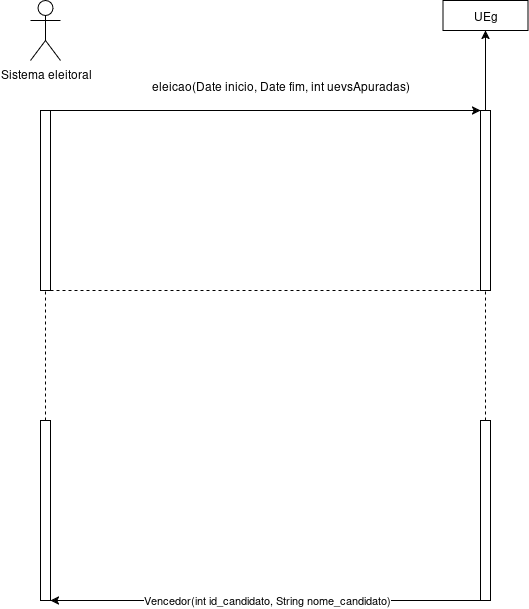

The diagram above was exported from draw.io. Its source (the exported page's mxGraphModel, read from the mxfile embedded in the PNG):
<mxGraphModel dx="701" dy="748" grid="1" gridSize="10" guides="1" tooltips="1" connect="1" arrows="1" fold="1" page="1" pageScale="1" pageWidth="850" pageHeight="1100" math="0" shadow="0">
  <root>
    <mxCell id="0" />
    <mxCell id="1" parent="0" />
    <mxCell id="Tr-SeHKfr6rgXZGL-NbH-1" value="Sistema eleitoral" style="shape=umlActor;verticalLabelPosition=bottom;verticalAlign=top;html=1;outlineConnect=0;" vertex="1" parent="1">
      <mxGeometry x="70" y="100" width="30" height="60" as="geometry" />
    </mxCell>
    <mxCell id="Tr-SeHKfr6rgXZGL-NbH-2" value="" style="rounded=0;whiteSpace=wrap;html=1;" vertex="1" parent="1">
      <mxGeometry x="80" y="210" width="10" height="180" as="geometry" />
    </mxCell>
    <mxCell id="Tr-SeHKfr6rgXZGL-NbH-5" value="" style="edgeStyle=orthogonalEdgeStyle;rounded=0;orthogonalLoop=1;jettySize=auto;html=1;" edge="1" parent="1" source="Tr-SeHKfr6rgXZGL-NbH-3" target="Tr-SeHKfr6rgXZGL-NbH-4">
      <mxGeometry relative="1" as="geometry" />
    </mxCell>
    <mxCell id="Tr-SeHKfr6rgXZGL-NbH-3" value="" style="rounded=0;whiteSpace=wrap;html=1;" vertex="1" parent="1">
      <mxGeometry x="520" y="210" width="10" height="180" as="geometry" />
    </mxCell>
    <mxCell id="Tr-SeHKfr6rgXZGL-NbH-4" value="UEg" style="whiteSpace=wrap;html=1;rounded=0;" vertex="1" parent="1">
      <mxGeometry x="482.5" y="100" width="85" height="30" as="geometry" />
    </mxCell>
    <mxCell id="Tr-SeHKfr6rgXZGL-NbH-6" value="" style="endArrow=classic;html=1;rounded=0;exitX=0.75;exitY=0;exitDx=0;exitDy=0;entryX=0;entryY=0;entryDx=0;entryDy=0;" edge="1" parent="1" source="Tr-SeHKfr6rgXZGL-NbH-2" target="Tr-SeHKfr6rgXZGL-NbH-3">
      <mxGeometry width="50" height="50" relative="1" as="geometry">
        <mxPoint x="340" y="420" as="sourcePoint" />
        <mxPoint x="390" y="370" as="targetPoint" />
      </mxGeometry>
    </mxCell>
    <mxCell id="Tr-SeHKfr6rgXZGL-NbH-7" value="eleicao(Date inicio, Date fim, int uevsApuradas)" style="text;html=1;align=center;verticalAlign=middle;resizable=0;points=[];autosize=1;strokeColor=none;fillColor=none;" vertex="1" parent="1">
      <mxGeometry x="180" y="170" width="280" height="30" as="geometry" />
    </mxCell>
    <mxCell id="Tr-SeHKfr6rgXZGL-NbH-8" value="" style="endArrow=none;dashed=1;html=1;rounded=0;entryX=0;entryY=1;entryDx=0;entryDy=0;exitX=1;exitY=1;exitDx=0;exitDy=0;" edge="1" parent="1" source="Tr-SeHKfr6rgXZGL-NbH-2" target="Tr-SeHKfr6rgXZGL-NbH-3">
      <mxGeometry width="50" height="50" relative="1" as="geometry">
        <mxPoint x="340" y="420" as="sourcePoint" />
        <mxPoint x="390" y="370" as="targetPoint" />
      </mxGeometry>
    </mxCell>
    <mxCell id="Tr-SeHKfr6rgXZGL-NbH-9" value="" style="rounded=0;whiteSpace=wrap;html=1;" vertex="1" parent="1">
      <mxGeometry x="520" y="520" width="10" height="180" as="geometry" />
    </mxCell>
    <mxCell id="Tr-SeHKfr6rgXZGL-NbH-10" value="" style="rounded=0;whiteSpace=wrap;html=1;" vertex="1" parent="1">
      <mxGeometry x="80" y="520" width="10" height="180" as="geometry" />
    </mxCell>
    <mxCell id="Tr-SeHKfr6rgXZGL-NbH-11" value="" style="endArrow=none;dashed=1;html=1;rounded=0;entryX=0.5;entryY=1;entryDx=0;entryDy=0;exitX=0.5;exitY=0;exitDx=0;exitDy=0;" edge="1" parent="1" source="Tr-SeHKfr6rgXZGL-NbH-9" target="Tr-SeHKfr6rgXZGL-NbH-3">
      <mxGeometry width="50" height="50" relative="1" as="geometry">
        <mxPoint x="340" y="480" as="sourcePoint" />
        <mxPoint x="390" y="430" as="targetPoint" />
      </mxGeometry>
    </mxCell>
    <mxCell id="Tr-SeHKfr6rgXZGL-NbH-12" value="" style="endArrow=classic;html=1;rounded=0;exitX=0.25;exitY=1;exitDx=0;exitDy=0;entryX=1;entryY=1;entryDx=0;entryDy=0;" edge="1" parent="1" source="Tr-SeHKfr6rgXZGL-NbH-9" target="Tr-SeHKfr6rgXZGL-NbH-10">
      <mxGeometry width="50" height="50" relative="1" as="geometry">
        <mxPoint x="340" y="480" as="sourcePoint" />
        <mxPoint x="390" y="430" as="targetPoint" />
      </mxGeometry>
    </mxCell>
    <mxCell id="Tr-SeHKfr6rgXZGL-NbH-13" value="Vencedor(int id_candidato, String nome_candidato)" style="edgeLabel;html=1;align=center;verticalAlign=middle;resizable=0;points=[];" vertex="1" connectable="0" parent="Tr-SeHKfr6rgXZGL-NbH-12">
      <mxGeometry x="0.0058" y="-1" relative="1" as="geometry">
        <mxPoint x="1" as="offset" />
      </mxGeometry>
    </mxCell>
    <mxCell id="Tr-SeHKfr6rgXZGL-NbH-14" value="" style="endArrow=none;dashed=1;html=1;rounded=0;entryX=0.5;entryY=1;entryDx=0;entryDy=0;exitX=0.5;exitY=0;exitDx=0;exitDy=0;" edge="1" parent="1" source="Tr-SeHKfr6rgXZGL-NbH-10" target="Tr-SeHKfr6rgXZGL-NbH-2">
      <mxGeometry width="50" height="50" relative="1" as="geometry">
        <mxPoint x="340" y="480" as="sourcePoint" />
        <mxPoint x="390" y="430" as="targetPoint" />
      </mxGeometry>
    </mxCell>
  </root>
</mxGraphModel>